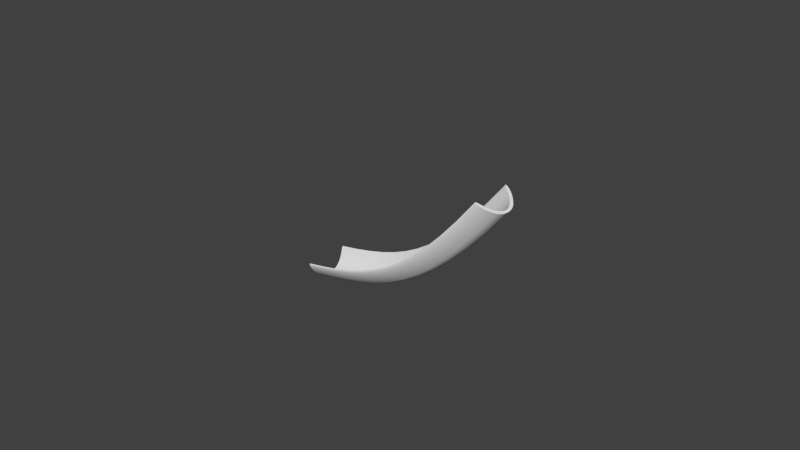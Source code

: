 # Source: ramp.blend  (saved by Blender 2.78.0; exported with 4.5.12 LTS)
import bpy
from mathutils import Matrix  # noqa: F401  (used for matrix-valued properties, if any)

bpy.ops.wm.read_factory_settings(use_empty=True)
scene = bpy.context.scene
scene.name = 'Scene'

# ---- collections
col_collection_1 = bpy.data.collections.new('Collection 1'); scene.collection.children.link(col_collection_1)

# ---- world
world_world = bpy.data.worlds.new('World'); scene.world = world_world
world_world.color = (0.05088, 0.05088, 0.05088)
world_world.use_sun_shadow = False
world_world.sun_shadow_jitter_overblur = 0.0
world_world.cycles.sampling_method = 'NONE'
world_world.cycles.sample_map_resolution = 256

# ---- curves / text
cu_nurbscircle = bpy.data.curves.new('NurbsCircle', 'CURVE')
cu_nurbscircle.dimensions = '3D'
_sp = cu_nurbscircle.splines.new('NURBS'); _sp.points.add(7)
_sp.points.foreach_set('co', [0.3322, -0.5423, 0.002104, 1.0, -0.4887, -1.273, -0.002947, 0.3536, -1.184, -0.5355, -0.002947, 1.0, -1.88, 0.2017, -0.002947, 0.3536, -1.483, 0.5603, -0.0004856, 1.0, -0.6532, -2.41, -0.007088, 0.3536, 0.8334, 0.4818, 0.007155, 1.0, 1.153, 0.1882, 0.007155, 0.3536])
_sp.order_v = 0
_sp.use_cyclic_u = True
cu_nurbscircle.use_path = True
cu_nurbscircle.use_path_clamp = True
cu_nurbscircle.bevel_resolution = 0
cu_nurbscircle.fill_mode = 'HALF'
cu_beziercurve = bpy.data.curves.new('BezierCurve', 'CURVE')
cu_beziercurve.dimensions = '3D'
_sp = cu_beziercurve.splines.new('BEZIER'); _sp.bezier_points.add(1)
_sp.bezier_points.foreach_set('co', [-0.869, -0.003824, -0.6111, 0.8436, -0.003824, 0.5053])
_sp.bezier_points.foreach_set('handle_left', [-1.765, 0.03243, -0.7785, 0.2065, -0.04012, -0.3372])
_sp.bezier_points.foreach_set('handle_right', [-0.1636, -0.03235, -0.4794, 1.748, 0.04769, 1.701])
for _p, _l, _r in zip(_sp.bezier_points, ['ALIGNED', 'ALIGNED'], ['ALIGNED', 'ALIGNED']): _p.handle_left_type = _l; _p.handle_right_type = _r
_sp.order_u = 0
_sp.order_v = 0
cu_beziercurve.use_path = True
cu_beziercurve.use_path_clamp = True
cu_beziercurve.bevel_mode = 'OBJECT'
cu_beziercurve.bevel_resolution = 0
cu_beziercurve.fill_mode = 'HALF'
cu_beziercurve.use_fill_caps = True

# ---- objects
ob_nurbscircle = bpy.data.objects.new('NurbsCircle', cu_nurbscircle)
ob_beziercurve = bpy.data.objects.new('BezierCurve', cu_beziercurve)

# ---- transforms, parenting, visibility, modifiers, constraints
ob_nurbscircle.location = (0.0, 0.0, 0.0)
ob_nurbscircle.scale = (0.1649, 0.1525, 1.0)
ob_nurbscircle.lineart.crease_threshold = 0.0
ob_beziercurve.location = (-0.7328, -0.523, 0.6199)
ob_beziercurve.lineart.crease_threshold = 0.0
cu_beziercurve.bevel_object = ob_nurbscircle

# ---- collection membership
col_collection_1.objects.link(ob_nurbscircle)
col_collection_1.objects.link(ob_beziercurve)

# ---- scene / render settings (as saved in the file)
scene.frame_start = 1; scene.frame_end = 250; scene.frame_set(1)
scene.render.engine = 'BLENDER_EEVEE_NEXT'
scene.render.resolution_percentage = 50
scene.render.dither_intensity = 0.0
scene.cycles.use_denoising = False
scene.cycles.samples = 10
scene.cycles.sampling_pattern = 'TABULATED_SOBOL'
scene.cycles.light_sampling_threshold = 0.0
scene.cycles.use_adaptive_sampling = False
scene.cycles.use_light_tree = False
scene.cycles.blur_glossy = 0.0
scene.cycles.pixel_filter_type = 'GAUSSIAN'
scene.cycles.sample_clamp_indirect = 0.0
scene.view_settings.view_transform = 'Standard'
bpy.context.view_layer.update()

# ---- added for rendering (the .blend has no active camera and no usable light): camera, sun
cam_auto = bpy.data.cameras.new('AutoCamera')
cam_auto.lens = 50.0
cam_auto.sensor_width = 36.0
cam_auto.clip_end = 1000.0
ob_auto_camera = bpy.data.objects.new('AutoCamera', cam_auto)
scene.collection.objects.link(ob_auto_camera)
ob_auto_camera.location = (4.2249, -6.4912, 4.63316)
ob_auto_camera.rotation_euler = (1.09748, -7.21219e-08, 0.694738)
scene.camera = ob_auto_camera
light_auto_sun = bpy.data.lights.new('AutoSun', 'SUN')
light_auto_sun.energy = 3.0
light_auto_sun.angle = 0.0523599
ob_auto_sun = bpy.data.objects.new('AutoSun', light_auto_sun)
scene.collection.objects.link(ob_auto_sun)
ob_auto_sun.rotation_euler = (0.872665, 0.174533, 0.523599)
bpy.context.view_layer.update()
